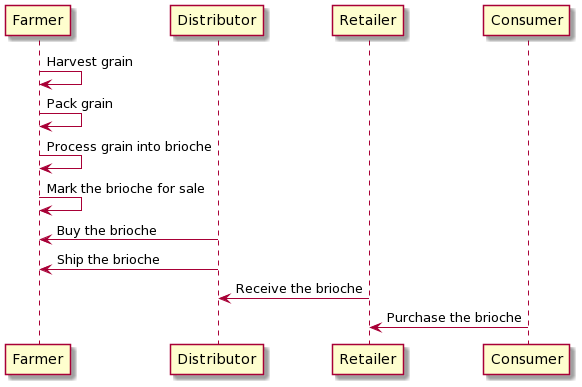

The diagram above was rendered by PlantUML. Its source (embedded in the PNG):
@startuml
Farmer -> Farmer: Harvest grain
Farmer -> Farmer: Pack grain
Farmer -> Farmer: Process grain into brioche
Farmer -> Farmer: Mark the brioche for sale
Farmer <- Distributor: Buy the brioche
Farmer <- Distributor: Ship the brioche
Distributor <- Retailer: Receive the brioche
Retailer <- Consumer: Purchase the brioche
@enduml